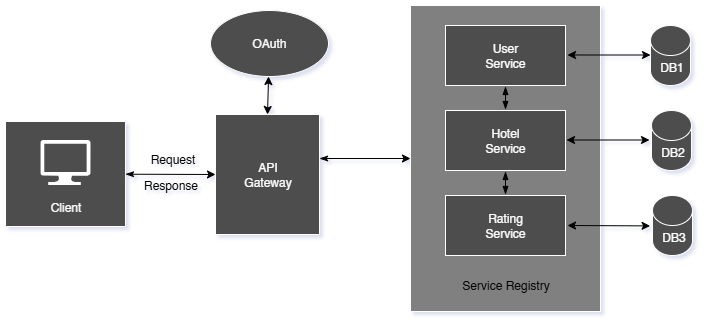

The diagram above was exported from draw.io. Its source (the exported page's mxGraphModel, read from the mxfile embedded in the PNG):
<mxGraphModel dx="1034" dy="570" grid="0" gridSize="10" guides="1" tooltips="1" connect="1" arrows="1" fold="1" page="1" pageScale="1" pageWidth="800" pageHeight="400" background="light-dark(#FFFFFF,#FFFFFF)" math="0" shadow="1">
  <root>
    <mxCell id="0" />
    <mxCell id="1" parent="0" />
    <mxCell id="WUOvrnZXZ9HqT6Ci2sRC-1" value="" style="rounded=0;whiteSpace=wrap;html=1;fillColor=light-dark(#FFFFFF,#808080);" parent="1" vertex="1">
      <mxGeometry x="463" y="160" width="190" height="306" as="geometry" />
    </mxCell>
    <mxCell id="WUOvrnZXZ9HqT6Ci2sRC-2" value="User&lt;div&gt;Service&lt;/div&gt;" style="rounded=0;whiteSpace=wrap;html=1;fillColor=light-dark(#FFFFFF,#4D4D4D);" parent="1" vertex="1">
      <mxGeometry x="498" y="180" width="120" height="60" as="geometry" />
    </mxCell>
    <mxCell id="WUOvrnZXZ9HqT6Ci2sRC-3" value="Rating&lt;div&gt;Service&lt;/div&gt;" style="rounded=0;whiteSpace=wrap;html=1;fillColor=light-dark(#FFFFFF,#4D4D4D);" parent="1" vertex="1">
      <mxGeometry x="498" y="350" width="120" height="60" as="geometry" />
    </mxCell>
    <mxCell id="4Y-XBbjaLpKP36QStLdp-2" value="" style="rounded=0;orthogonalLoop=1;jettySize=auto;html=1;endArrow=blockThin;endFill=1;startArrow=blockThin;startFill=1;strokeColor=light-dark(#000000,#000000);" edge="1" parent="1">
      <mxGeometry relative="1" as="geometry">
        <mxPoint x="558" y="326" as="sourcePoint" />
        <mxPoint x="558" y="349" as="targetPoint" />
      </mxGeometry>
    </mxCell>
    <mxCell id="WUOvrnZXZ9HqT6Ci2sRC-4" value="Hotel&lt;div&gt;Service&lt;/div&gt;" style="rounded=0;whiteSpace=wrap;html=1;fillColor=light-dark(#FFFFFF,#4D4D4D);" parent="1" vertex="1">
      <mxGeometry x="498" y="265" width="120" height="60" as="geometry" />
    </mxCell>
    <mxCell id="WUOvrnZXZ9HqT6Ci2sRC-5" value="" style="rounded=0;whiteSpace=wrap;html=1;gradientColor=none;fillColor=light-dark(#FFFFFF,#4D4D4D);" parent="1" vertex="1">
      <mxGeometry x="58" y="276" width="120" height="105" as="geometry" />
    </mxCell>
    <mxCell id="WUOvrnZXZ9HqT6Ci2sRC-6" value="Service Registry" style="text;align=center;html=1;verticalAlign=middle;whiteSpace=wrap;rounded=0;shadow=1;fontColor=light-dark(#000000,#000000);" parent="1" vertex="1">
      <mxGeometry x="495.5" y="426" width="125" height="27" as="geometry" />
    </mxCell>
    <mxCell id="WUOvrnZXZ9HqT6Ci2sRC-14" value="" style="endArrow=classic;html=1;rounded=0;entryX=0;entryY=0.5;entryDx=0;entryDy=0;startArrow=classicThin;startFill=1;fillColor=light-dark(#000000,#000000);strokeColor=light-dark(#000000,#000000);" parent="1" target="WUOvrnZXZ9HqT6Ci2sRC-1" edge="1">
      <mxGeometry width="50" height="50" relative="1" as="geometry">
        <mxPoint x="372" y="313" as="sourcePoint" />
        <mxPoint x="413" y="295" as="targetPoint" />
      </mxGeometry>
    </mxCell>
    <mxCell id="WUOvrnZXZ9HqT6Ci2sRC-15" value="" style="shape=cylinder3;whiteSpace=wrap;html=1;boundedLbl=1;backgroundOutline=1;size=15;fillColor=light-dark(#FFFFFF,#4D4D4D);" parent="1" vertex="1">
      <mxGeometry x="703" y="180" width="40" height="60" as="geometry" />
    </mxCell>
    <mxCell id="WUOvrnZXZ9HqT6Ci2sRC-16" value="DB1" style="text;html=1;align=center;verticalAlign=middle;resizable=0;points=[];autosize=1;strokeColor=none;fillColor=none;" parent="1" vertex="1">
      <mxGeometry x="699" y="207" width="50" height="30" as="geometry" />
    </mxCell>
    <mxCell id="WUOvrnZXZ9HqT6Ci2sRC-17" value="" style="shape=cylinder3;whiteSpace=wrap;html=1;boundedLbl=1;backgroundOutline=1;size=15;fillColor=light-dark(#FFFFFF,#4D4D4D);" parent="1" vertex="1">
      <mxGeometry x="704" y="265" width="40" height="60" as="geometry" />
    </mxCell>
    <mxCell id="WUOvrnZXZ9HqT6Ci2sRC-18" value="DB2" style="text;html=1;align=center;verticalAlign=middle;resizable=0;points=[];autosize=1;strokeColor=none;fillColor=none;" parent="1" vertex="1">
      <mxGeometry x="700" y="292" width="50" height="30" as="geometry" />
    </mxCell>
    <mxCell id="WUOvrnZXZ9HqT6Ci2sRC-19" value="" style="shape=cylinder3;whiteSpace=wrap;html=1;boundedLbl=1;backgroundOutline=1;size=15;fillColor=light-dark(#FFFFFF,#4D4D4D);" parent="1" vertex="1">
      <mxGeometry x="705" y="350" width="40" height="60" as="geometry" />
    </mxCell>
    <mxCell id="WUOvrnZXZ9HqT6Ci2sRC-20" value="DB3" style="text;html=1;align=center;verticalAlign=middle;resizable=0;points=[];autosize=1;strokeColor=none;fillColor=none;" parent="1" vertex="1">
      <mxGeometry x="701" y="377" width="50" height="30" as="geometry" />
    </mxCell>
    <mxCell id="WUOvrnZXZ9HqT6Ci2sRC-22" value="" style="endArrow=classic;startArrow=classic;html=1;rounded=0;entryX=-0.048;entryY=0.113;entryDx=0;entryDy=0;entryPerimeter=0;exitX=1;exitY=0.5;exitDx=0;exitDy=0;fillColor=light-dark(#000000,#000000);strokeColor=light-dark(#000000,#000000);" parent="1" edge="1">
      <mxGeometry width="50" height="50" relative="1" as="geometry">
        <mxPoint x="620" y="380" as="sourcePoint" />
        <mxPoint x="702.5999999999999" y="380.39" as="targetPoint" />
      </mxGeometry>
    </mxCell>
    <mxCell id="WUOvrnZXZ9HqT6Ci2sRC-23" value="" style="endArrow=classic;startArrow=classic;html=1;rounded=0;entryX=-0.048;entryY=0.113;entryDx=0;entryDy=0;entryPerimeter=0;exitX=1;exitY=0.5;exitDx=0;exitDy=0;fillColor=light-dark(#000000,#000000);strokeColor=light-dark(#000000,#000000);" parent="1" edge="1">
      <mxGeometry width="50" height="50" relative="1" as="geometry">
        <mxPoint x="619" y="294.5" as="sourcePoint" />
        <mxPoint x="702" y="294.5" as="targetPoint" />
      </mxGeometry>
    </mxCell>
    <mxCell id="WUOvrnZXZ9HqT6Ci2sRC-24" value="" style="endArrow=classic;startArrow=classic;html=1;rounded=0;entryX=-0.048;entryY=0.113;entryDx=0;entryDy=0;entryPerimeter=0;exitX=1;exitY=0.5;exitDx=0;exitDy=0;fillColor=light-dark(#000000,#000000);strokeColor=light-dark(#000000,#000000);" parent="1" edge="1">
      <mxGeometry width="50" height="50" relative="1" as="geometry">
        <mxPoint x="620" y="209.5" as="sourcePoint" />
        <mxPoint x="703" y="209.5" as="targetPoint" />
      </mxGeometry>
    </mxCell>
    <mxCell id="WUOvrnZXZ9HqT6Ci2sRC-25" value="" style="verticalLabelPosition=bottom;html=1;verticalAlign=top;align=center;strokeColor=none;fillColor=light-dark(#00BEF2,#FFFFFF);shape=mxgraph.azure.computer;pointerEvents=1;whiteSpace=wrap;" parent="1" vertex="1">
      <mxGeometry x="93" y="294.5" width="50" height="45" as="geometry" />
    </mxCell>
    <mxCell id="WUOvrnZXZ9HqT6Ci2sRC-26" value="Client" style="text;html=1;align=center;verticalAlign=middle;resizable=0;points=[];autosize=1;strokeColor=none;fillColor=none;" parent="1" vertex="1">
      <mxGeometry x="93" y="347" width="50" height="30" as="geometry" />
    </mxCell>
    <mxCell id="WUOvrnZXZ9HqT6Ci2sRC-27" value="Request" style="text;html=1;align=center;verticalAlign=middle;resizable=0;points=[];autosize=1;fontColor=light-dark(#000000,#000000);" parent="1" vertex="1">
      <mxGeometry x="190" y="299" width="70" height="30" as="geometry" />
    </mxCell>
    <mxCell id="WUOvrnZXZ9HqT6Ci2sRC-28" value="Response" style="text;html=1;align=center;verticalAlign=middle;resizable=0;points=[];autosize=1;fontColor=light-dark(#000000,#000000);" parent="1" vertex="1">
      <mxGeometry x="183" y="325" width="80" height="30" as="geometry" />
    </mxCell>
    <mxCell id="WUOvrnZXZ9HqT6Ci2sRC-33" value="" style="endArrow=classic;html=1;rounded=0;startArrow=classicThin;startFill=1;fillColor=light-dark(#000000,#000000);strokeColor=light-dark(#000000,#000000);entryX=0.5;entryY=0;entryDx=0;entryDy=0;" parent="1" source="WUOvrnZXZ9HqT6Ci2sRC-5" target="WUOvrnZXZ9HqT6Ci2sRC-32" edge="1">
      <mxGeometry width="50" height="50" relative="1" as="geometry">
        <mxPoint x="130" y="300" as="sourcePoint" />
        <mxPoint x="288" y="301" as="targetPoint" />
      </mxGeometry>
    </mxCell>
    <mxCell id="WUOvrnZXZ9HqT6Ci2sRC-32" value="" style="rounded=0;whiteSpace=wrap;html=1;rotation=-90;fillColor=light-dark(#FFFFFF,#4D4D4D);" parent="1" vertex="1">
      <mxGeometry x="260" y="277" width="120" height="104" as="geometry" />
    </mxCell>
    <mxCell id="WUOvrnZXZ9HqT6Ci2sRC-34" value="API&lt;br&gt;&lt;div&gt;Gateway&lt;/div&gt;" style="text;html=1;align=center;verticalAlign=middle;resizable=0;points=[];autosize=1;fontColor=light-dark(#000000,#FFFFFF);" parent="1" vertex="1">
      <mxGeometry x="287.5" y="308" width="65" height="41" as="geometry" />
    </mxCell>
    <mxCell id="WUOvrnZXZ9HqT6Ci2sRC-37" value="OAuth" style="ellipse;whiteSpace=wrap;html=1;fillColor=light-dark(#FFFFFF,#4D4D4D);" parent="1" vertex="1">
      <mxGeometry x="263" y="165" width="118" height="66" as="geometry" />
    </mxCell>
    <mxCell id="WUOvrnZXZ9HqT6Ci2sRC-38" value="" style="endArrow=classic;startArrow=classic;html=1;rounded=0;exitX=1;exitY=0.5;exitDx=0;exitDy=0;strokeColor=light-dark(#000000,#000000);" parent="1" source="WUOvrnZXZ9HqT6Ci2sRC-32" target="WUOvrnZXZ9HqT6Ci2sRC-37" edge="1">
      <mxGeometry width="50" height="50" relative="1" as="geometry">
        <mxPoint x="356" y="352" as="sourcePoint" />
        <mxPoint x="406" y="302" as="targetPoint" />
      </mxGeometry>
    </mxCell>
    <mxCell id="4Y-XBbjaLpKP36QStLdp-6" value="" style="rounded=0;orthogonalLoop=1;jettySize=auto;html=1;endArrow=blockThin;endFill=1;startArrow=blockThin;startFill=1;strokeColor=light-dark(#000000,#000000);" edge="1" parent="1">
      <mxGeometry relative="1" as="geometry">
        <mxPoint x="558" y="241" as="sourcePoint" />
        <mxPoint x="558" y="264" as="targetPoint" />
      </mxGeometry>
    </mxCell>
  </root>
</mxGraphModel>